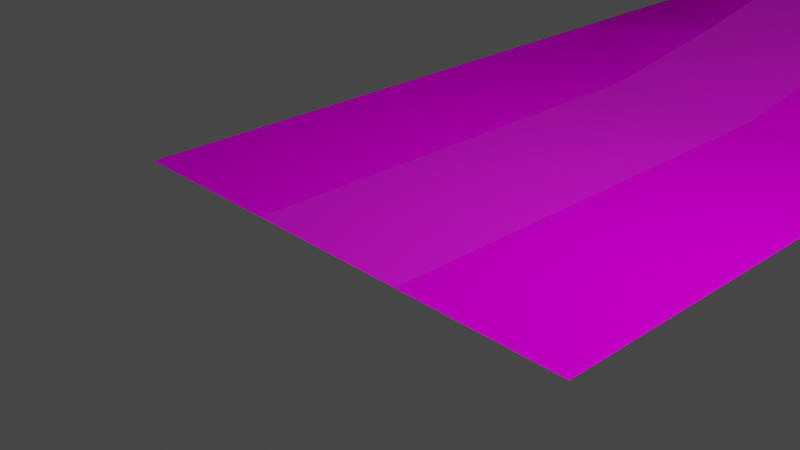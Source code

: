 # Source: StreetUp.blend  (saved by Blender 3.4.6; exported with 4.5.12 LTS)
import bpy
from mathutils import Matrix  # noqa: F401  (used for matrix-valued properties, if any)

bpy.ops.wm.read_factory_settings(use_empty=True)
scene = bpy.context.scene
scene.name = 'Scene'

# ---- collections
col_collection = bpy.data.collections.new('Collection'); scene.collection.children.link(col_collection)

# ---- images (referenced by path relative to the original .blend; pixels are not part of the script)
import os
ASSET_DIR = os.environ.get("B2B_ASSET_DIR", "")  # directory of the original .blend (textures are referenced by path, not embedded)
HERE = os.path.dirname(os.path.abspath(__file__))  # packed textures are extracted next to this script under _unpacked/

def load_image(name, relpath, width, height, colorspace="sRGB"):
    """Load a texture the original file referenced (path relative to the .blend, or extracted next to this script)."""
    p = next((c for c in (os.path.join(HERE, relpath), os.path.join(ASSET_DIR, relpath)) if relpath and os.path.exists(c)), "")
    if p:
        img = bpy.data.images.load(p, check_existing=True)
        img.name = name
    else:  # same state as the original file: an image datablock whose file is absent (Cycles renders it pink)
        img = bpy.data.images.new(name, width, height)
        img.source = "FILE"
        img.filepath = "//" + (relpath or name)
    img.colorspace_settings.name = colorspace
    return img
img_street = load_image('Street', 'Street/Street.png', 1024, 1024, 'sRGB')
img_enviroment = load_image('Enviroment', 'Street/Enviroment.png', 1024, 1024, 'sRGB')

# ---- materials (node trees are filled in below, after node groups)
mat_street = bpy.data.materials.new('Street')
mat_street.use_transparent_shadow = False
mat_enviroment = bpy.data.materials.new('enviroment')
mat_enviroment.use_transparent_shadow = False

# ---- material node trees
mat_street.use_nodes = True; mat_street.node_tree.nodes.clear()
_N = mat_street.node_tree.nodes; _L = mat_street.node_tree.links
n0 = _N.new('ShaderNodeBsdfPrincipled'); n0.name = 'Principled BSDF'; n0.location = (10, 300)
n0.distribution = 'GGX'
n0.subsurface_method = 'RANDOM_WALK_SKIN'
n0.inputs[3].default_value = 1.45
n0.inputs[27].default_value = (0.0, 0.0, 0.0, 1.0)
n0.inputs[28].default_value = 1.0
n1 = _N.new('ShaderNodeOutputMaterial'); n1.name = 'Material Output'; n1.location = (300, 300)
n2 = _N.new('ShaderNodeTexImage'); n2.name = 'Image Texture'; n2.location = (-280, 280)
n2.image = img_street
_L.new(n0.outputs[0], n1.inputs[0])
_L.new(n2.outputs[0], n0.inputs[0])
n1.is_active_output = True
mat_enviroment.use_nodes = True; mat_enviroment.node_tree.nodes.clear()
_N = mat_enviroment.node_tree.nodes; _L = mat_enviroment.node_tree.links
n0 = _N.new('ShaderNodeBsdfPrincipled'); n0.name = 'Principled BSDF'; n0.location = (10, 300)
n0.distribution = 'GGX'
n0.subsurface_method = 'RANDOM_WALK_SKIN'
n0.inputs[2].default_value = 0.0
n0.inputs[3].default_value = 1.45
n0.inputs[13].default_value = 0.0
n0.inputs[27].default_value = (0.0, 0.0, 0.0, 1.0)
n0.inputs[28].default_value = 1.0
n1 = _N.new('ShaderNodeOutputMaterial'); n1.name = 'Material Output'; n1.location = (300, 300)
n2 = _N.new('ShaderNodeTexImage'); n2.name = 'Image Texture'; n2.location = (-280, 280)
n2.image = img_enviroment
_L.new(n0.outputs[0], n1.inputs[0])
_L.new(n2.outputs[0], n0.inputs[0])
n1.is_active_output = True

# ---- world
world_world = bpy.data.worlds.new('World'); scene.world = world_world
world_world.use_nodes = True; world_world.node_tree.nodes.clear()
_N = world_world.node_tree.nodes; _L = world_world.node_tree.links
n0 = _N.new('ShaderNodeOutputWorld'); n0.name = 'World Output'; n0.location = (300, 300)
n1 = _N.new('ShaderNodeBackground'); n1.name = 'Background'; n1.location = (10, 300)
n1.inputs[0].default_value = (0.05088, 0.05088, 0.05088, 1.0)
_L.new(n1.outputs[0], n0.inputs[0])
n0.is_active_output = True
world_world.color = (0.05088, 0.05088, 0.05088)
world_world.use_sun_shadow = False
world_world.sun_shadow_jitter_overblur = 0.0

# ---- cameras
cam_camera = bpy.data.cameras.new('Camera')
cam_camera.clip_end = 100.0
cam_camera.ortho_scale = 7.314

# ---- lights
light_light = bpy.data.lights.new('Light', 'POINT')
light_light.transmission_factor = 0.0
light_light.energy = 1000.0
light_light.shadow_soft_size = 0.1
light_light.shadow_maximum_resolution = 0.006
light_light.use_absolute_resolution = True

# ---- meshes
me_plane = bpy.data.meshes.new('Plane')
me_plane.from_pydata([(-1.0, 0.0, 0.0), (1.0, 0.0, 0.0), (-1.0, 2.0, 0.0), (1.0, 2.0, 0.0), (-1.0, 4.0, 0.0), (1.0, 4.0, 0.0), (-1.0, 6.0, 0.0), (1.0, 6.0, 0.0), (-1.012, 8.153, 0.3045), (0.9882, 8.153, 0.3045), (-1.012, 10.12, 0.6832), (0.9882, 10.12, 0.6832), (3.0, 0.0, 0.0), (3.0, 2.0, 0.0), (3.0, 4.0, 0.0), (3.0, 6.0, 0.0), (3.0, 8.0, 0.0), (3.0, 10.0, 0.0), (-3.0, 0.0, 0.0), (-3.0, 2.0, 0.0), (-3.0, 4.0, 0.0), (-3.0, 6.0, 0.0), (-3.0, 8.0, 0.0), (-3.0, 10.0, 0.0)], [], [(0, 1, 3, 2), (2, 3, 5, 4), (4, 5, 7, 6), (6, 7, 9, 8), (8, 9, 11, 10), (11, 9, 16, 17), (3, 1, 12, 13), (7, 5, 14, 15), (9, 7, 15, 16), (5, 3, 13, 14), (0, 2, 19, 18), (6, 8, 22, 21), (2, 4, 20, 19), (8, 10, 23, 22), (4, 6, 21, 20)])
me_plane.polygons.foreach_set('material_index', [0, 0, 0, 0, 0, 1, 1, 1, 1, 1, 1, 1, 1, 1, 1])
_uv = me_plane.uv_layers.new(name='UVMap')
_uv.uv.foreach_set('vector', [0.9999, 0.9999, 9.996e-05, 0.9999, 9.999e-05, 0.0001001, 0.9999, 0.0001, 0.9999, 0.9999, 9.996e-05, 0.9999, 9.999e-05, 0.0001001, 0.9999, 0.0001, 0.9999, 0.9999, 9.996e-05, 0.9999, 9.999e-05, 0.0001001, 0.9999, 0.0001, 0.9999, 0.9999, 9.996e-05, 0.9999, 9.999e-05, 0.0001001, 0.9999, 0.0001, 0.9999, 0.9999, 9.996e-05, 0.9999, 9.999e-05, 0.0001001, 0.9999, 0.0001, 0.9999, 0.0001001, 0.9999, 0.9999, 9.99e-05, 0.9999, 9.99e-05, 9.99e-05, 0.9999, 0.0001001, 0.9999, 0.9999, 9.99e-05, 0.9999, 9.99e-05, 9.99e-05, 0.9999, 0.0001001, 0.9999, 0.9999, 9.99e-05, 0.9999, 9.99e-05, 9.99e-05, 0.9999, 0.0001001, 0.9999, 0.9999, 9.99e-05, 0.9999, 9.99e-05, 9.99e-05, 0.9999, 0.0001001, 0.9999, 0.9999, 9.99e-05, 0.9999, 9.99e-05, 9.99e-05, 0.9999, 0.9999, 9.998e-05, 0.9999, 0.0001, 0.0001001, 0.9999, 9.99e-05, 0.9999, 0.9999, 9.998e-05, 0.9999, 0.0001, 0.0001001, 0.9999, 9.99e-05, 0.9999, 0.9999, 9.998e-05, 0.9999, 0.0001, 0.0001001, 0.9999, 9.99e-05, 0.9999, 0.9999, 9.998e-05, 0.9999, 0.0001, 0.0001001, 0.9999, 9.99e-05, 0.9999, 0.9999, 9.998e-05, 0.9999, 0.0001, 0.0001001, 0.9999, 9.99e-05])
me_plane.materials.append(mat_street)
me_plane.materials.append(mat_enviroment)
me_plane.update()

# ---- objects
ob_light = bpy.data.objects.new('Light', light_light)
ob_camera = bpy.data.objects.new('Camera', cam_camera)
ob_steet = bpy.data.objects.new('steet', me_plane)
ob_start = bpy.data.objects.new('Start', None)
ob_end = bpy.data.objects.new('End', None)

# ---- transforms, parenting, visibility, modifiers, constraints
ob_light.location = (4.076, 2.005, 5.904)
ob_light.rotation_euler = (0.6503, 0.05522, 1.866)
ob_light.lock_rotations_4d = False
ob_light.empty_display_type = 'ARROWS'
ob_light.color = (0.0, 0.0, 0.0, 0.0)
ob_light.lineart.crease_threshold = 0.0
ob_camera.location = (7.359, -5.926, 4.958)
ob_camera.rotation_euler = (1.109, 0.0, 0.8149)
ob_camera.lock_rotations_4d = False
ob_camera.empty_display_type = 'ARROWS'
ob_camera.color = (0.0, 0.0, 0.0, 0.0)
ob_camera.display_type = 'WIRE'
ob_camera.lineart.crease_threshold = 0.0
ob_steet.location = (0.0, 0.0, 0.0)
ob_start.location = (0.0, 0.0, 0.0)
ob_end.location = (-0.01177, 10.12, 0.6832)

# ---- collection membership
col_collection.objects.link(ob_light)
col_collection.objects.link(ob_camera)
col_collection.objects.link(ob_steet)
col_collection.objects.link(ob_start)
col_collection.objects.link(ob_end)

# ---- scene / render settings (as saved in the file)
scene.camera = ob_camera
scene.frame_start = 1; scene.frame_end = 250; scene.frame_set(1)
scene.render.engine = 'BLENDER_EEVEE_NEXT'
scene.cycles.sampling_pattern = 'TABULATED_SOBOL'
scene.cycles.use_light_tree = False
scene.view_settings.view_transform = 'Filmic'
bpy.context.view_layer.update()
